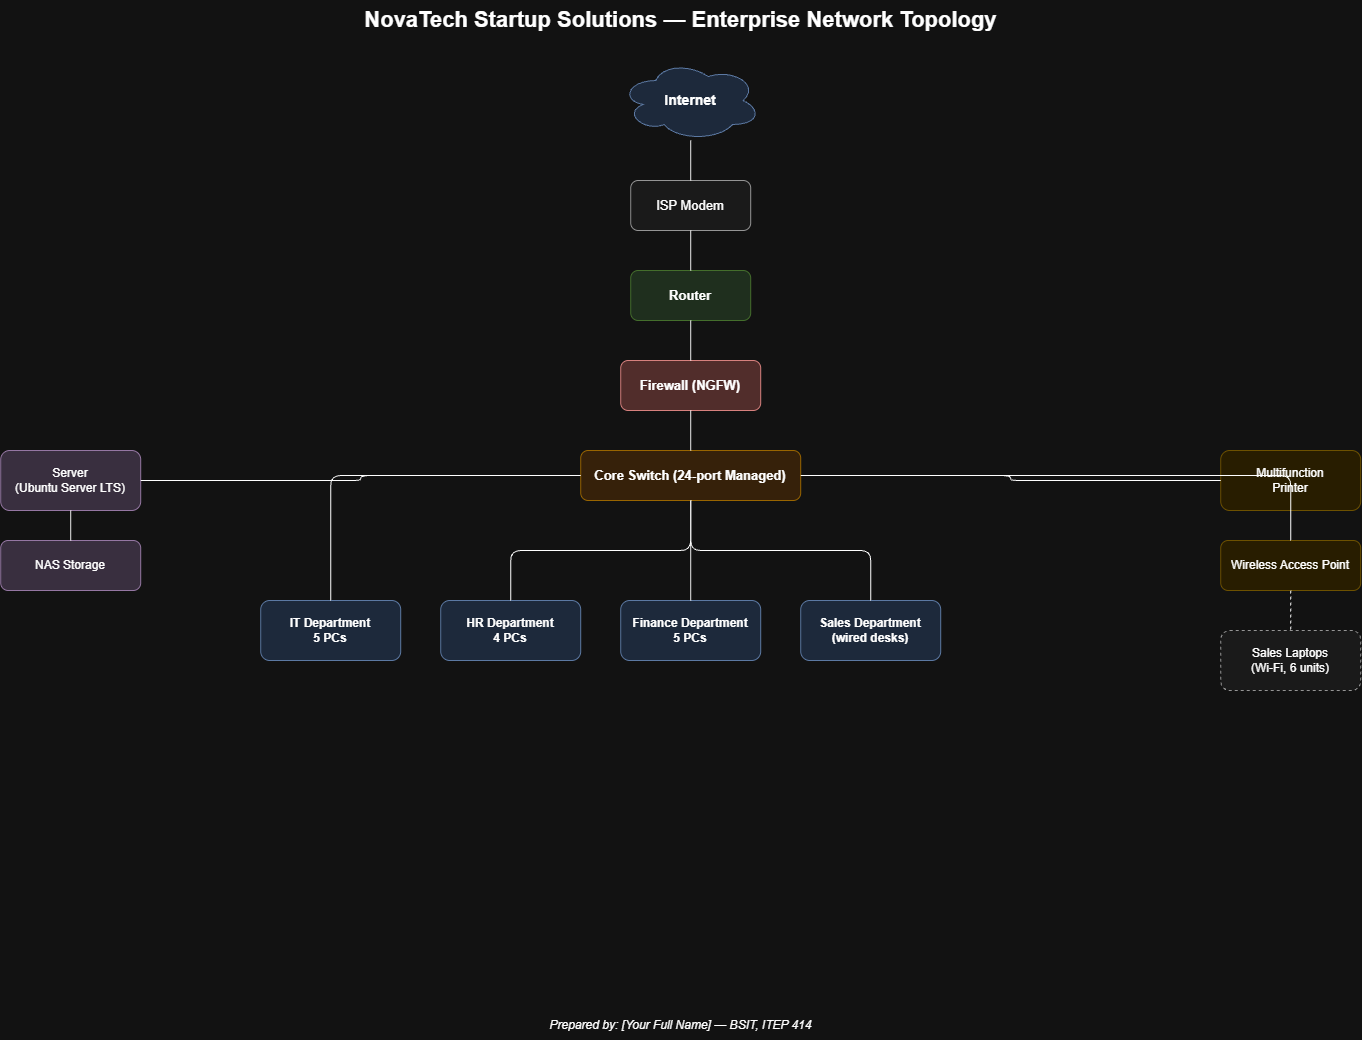

The diagram above was exported from draw.io. Its source (the exported page's mxGraphModel, read from the mxfile embedded in the PNG):
<mxGraphModel dx="2575" dy="1318" grid="1" gridSize="10" guides="1" tooltips="1" connect="1" arrows="1" fold="1" page="1" pageScale="1" pageWidth="1600" pageHeight="1100" math="0" shadow="0">
  <root>
    <mxCell id="0" />
    <mxCell id="1" parent="0" />
    <mxCell id="title" parent="1" style="text;html=1;fontSize=22;fontStyle=1;align=center;verticalAlign=middle;" value="NovaTech Startup Solutions — Enterprise Network Topology" vertex="1">
      <mxGeometry height="40" width="640" x="480" y="20" as="geometry" />
    </mxCell>
    <mxCell id="studentname" parent="1" style="text;html=1;fontSize=12;fontStyle=2;align=center;verticalAlign=middle;" value="Prepared by: [Your Full Name] — BSIT, ITEP 414" vertex="1">
      <mxGeometry height="30" width="400" x="600" y="1030" as="geometry" />
    </mxCell>
    <mxCell id="internet" parent="1" style="ellipse;shape=cloud;whiteSpace=wrap;html=1;fillColor=#dae8fc;strokeColor=#6c8ebf;fontSize=14;fontStyle=1;" value="Internet" vertex="1">
      <mxGeometry height="80" width="140" x="740" y="80" as="geometry" />
    </mxCell>
    <mxCell id="modem" parent="1" style="rounded=1;whiteSpace=wrap;html=1;fillColor=#f5f5f5;strokeColor=#666666;fontSize=13;" value="ISP Modem" vertex="1">
      <mxGeometry height="50" width="120" x="750" y="200" as="geometry" />
    </mxCell>
    <mxCell id="router" parent="1" style="rounded=1;whiteSpace=wrap;html=1;fillColor=#d5e8d4;strokeColor=#82b366;fontSize=13;fontStyle=1;" value="Router" vertex="1">
      <mxGeometry height="50" width="120" x="750" y="290" as="geometry" />
    </mxCell>
    <mxCell id="firewall" parent="1" style="rounded=1;whiteSpace=wrap;html=1;fillColor=#f8cecc;strokeColor=#b85450;fontSize=13;fontStyle=1;" value="Firewall (NGFW)" vertex="1">
      <mxGeometry height="50" width="140" x="740" y="380" as="geometry" />
    </mxCell>
    <mxCell id="switch" parent="1" style="rounded=1;whiteSpace=wrap;html=1;fillColor=#ffe6cc;strokeColor=#d79b00;fontSize=13;fontStyle=1;" value="Core Switch (24-port Managed)" vertex="1">
      <mxGeometry height="50" width="220" x="700" y="470" as="geometry" />
    </mxCell>
    <mxCell id="server" parent="1" style="rounded=1;whiteSpace=wrap;html=1;fillColor=#e1d5e7;strokeColor=#9673a6;fontSize=12;" value="Server&#10;(Ubuntu Server LTS)" vertex="1">
      <mxGeometry height="60" width="140" x="120" y="470" as="geometry" />
    </mxCell>
    <mxCell id="nas" parent="1" style="rounded=1;whiteSpace=wrap;html=1;fillColor=#e1d5e7;strokeColor=#9673a6;fontSize=12;" value="NAS Storage" vertex="1">
      <mxGeometry height="50" width="140" x="120" y="560" as="geometry" />
    </mxCell>
    <mxCell id="printer" parent="1" style="rounded=1;whiteSpace=wrap;html=1;fillColor=#fff2cc;strokeColor=#d6b656;fontSize=12;" value="Multifunction&#10;Printer" vertex="1">
      <mxGeometry height="60" width="140" x="1340" y="470" as="geometry" />
    </mxCell>
    <mxCell id="wap" parent="1" style="rounded=1;whiteSpace=wrap;html=1;fillColor=#fff2cc;strokeColor=#d6b656;fontSize=12;" value="Wireless Access Point" vertex="1">
      <mxGeometry height="50" width="140" x="1340" y="560" as="geometry" />
    </mxCell>
    <mxCell id="laptops" parent="1" style="rounded=1;whiteSpace=wrap;html=1;dashed=1;fillColor=#f5f5f5;strokeColor=#666666;fontSize=12;" value="Sales Laptops&#10;(Wi-Fi, 6 units)" vertex="1">
      <mxGeometry height="60" width="140" x="1340" y="650" as="geometry" />
    </mxCell>
    <mxCell id="it" parent="1" style="rounded=1;whiteSpace=wrap;html=1;fillColor=#dae8fc;strokeColor=#6c8ebf;fontSize=12;fontStyle=1;" value="IT Department&#10;5 PCs" vertex="1">
      <mxGeometry height="60" width="140" x="380" y="620" as="geometry" />
    </mxCell>
    <mxCell id="hr" parent="1" style="rounded=1;whiteSpace=wrap;html=1;fillColor=#dae8fc;strokeColor=#6c8ebf;fontSize=12;fontStyle=1;" value="HR Department&#10;4 PCs" vertex="1">
      <mxGeometry height="60" width="140" x="560" y="620" as="geometry" />
    </mxCell>
    <mxCell id="finance" parent="1" style="rounded=1;whiteSpace=wrap;html=1;fillColor=#dae8fc;strokeColor=#6c8ebf;fontSize=12;fontStyle=1;" value="Finance Department&#10;5 PCs" vertex="1">
      <mxGeometry height="60" width="140" x="740" y="620" as="geometry" />
    </mxCell>
    <mxCell id="sales" parent="1" style="rounded=1;whiteSpace=wrap;html=1;fillColor=#dae8fc;strokeColor=#6c8ebf;fontSize=12;fontStyle=1;" value="Sales Department&#10;(wired desks)" vertex="1">
      <mxGeometry height="60" width="140" x="920" y="620" as="geometry" />
    </mxCell>
    <mxCell id="e1" edge="1" parent="1" source="internet" style="edgeStyle=orthogonalEdgeStyle;html=1;endArrow=none;" target="modem">
      <mxGeometry relative="1" as="geometry" />
    </mxCell>
    <mxCell id="e2" edge="1" parent="1" source="modem" style="edgeStyle=orthogonalEdgeStyle;html=1;endArrow=none;" target="router">
      <mxGeometry relative="1" as="geometry" />
    </mxCell>
    <mxCell id="e3" edge="1" parent="1" source="router" style="edgeStyle=orthogonalEdgeStyle;html=1;endArrow=none;" target="firewall">
      <mxGeometry relative="1" as="geometry" />
    </mxCell>
    <mxCell id="e4" edge="1" parent="1" source="firewall" style="edgeStyle=orthogonalEdgeStyle;html=1;endArrow=none;" target="switch">
      <mxGeometry relative="1" as="geometry" />
    </mxCell>
    <mxCell id="e5" edge="1" parent="1" source="switch" style="edgeStyle=orthogonalEdgeStyle;html=1;endArrow=none;" target="server">
      <mxGeometry relative="1" as="geometry" />
    </mxCell>
    <mxCell id="e6" edge="1" parent="1" source="server" style="edgeStyle=orthogonalEdgeStyle;html=1;endArrow=none;" target="nas">
      <mxGeometry relative="1" as="geometry" />
    </mxCell>
    <mxCell id="e7" edge="1" parent="1" source="switch" style="edgeStyle=orthogonalEdgeStyle;html=1;endArrow=none;" target="printer">
      <mxGeometry relative="1" as="geometry" />
    </mxCell>
    <mxCell id="e8" edge="1" parent="1" source="switch" style="edgeStyle=orthogonalEdgeStyle;html=1;endArrow=none;" target="wap">
      <mxGeometry relative="1" as="geometry" />
    </mxCell>
    <mxCell id="e9" edge="1" parent="1" source="wap" style="edgeStyle=orthogonalEdgeStyle;html=1;dashed=1;endArrow=none;" target="laptops">
      <mxGeometry relative="1" as="geometry" />
    </mxCell>
    <mxCell id="e10" edge="1" parent="1" source="switch" style="edgeStyle=orthogonalEdgeStyle;html=1;endArrow=none;" target="it">
      <mxGeometry relative="1" as="geometry" />
    </mxCell>
    <mxCell id="e11" edge="1" parent="1" source="switch" style="edgeStyle=orthogonalEdgeStyle;html=1;endArrow=none;" target="hr">
      <mxGeometry relative="1" as="geometry" />
    </mxCell>
    <mxCell id="e12" edge="1" parent="1" source="switch" style="edgeStyle=orthogonalEdgeStyle;html=1;endArrow=none;" target="finance">
      <mxGeometry relative="1" as="geometry" />
    </mxCell>
    <mxCell id="e13" edge="1" parent="1" source="switch" style="edgeStyle=orthogonalEdgeStyle;html=1;endArrow=none;" target="sales">
      <mxGeometry relative="1" as="geometry" />
    </mxCell>
  </root>
</mxGraphModel>